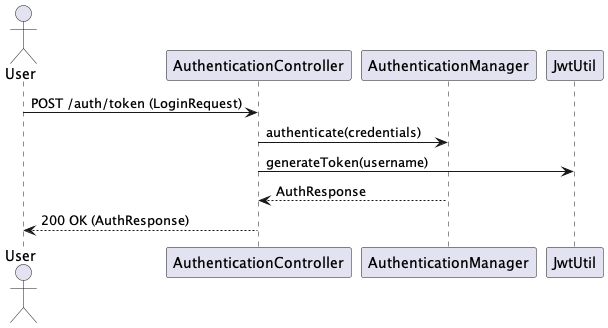

The diagram above was rendered by PlantUML. Its source (embedded in the PNG):
@startuml
actor User
participant "AuthenticationController" as Auth
participant "AuthenticationManager" as AuthService
participant "JwtUtil" as JwtUtil

User -> Auth: POST /auth/token (LoginRequest)
Auth -> AuthService: authenticate(credentials)
Auth -> JwtUtil: generateToken(username)
AuthService --> Auth: AuthResponse
Auth --> User: 200 OK (AuthResponse)
@enduml